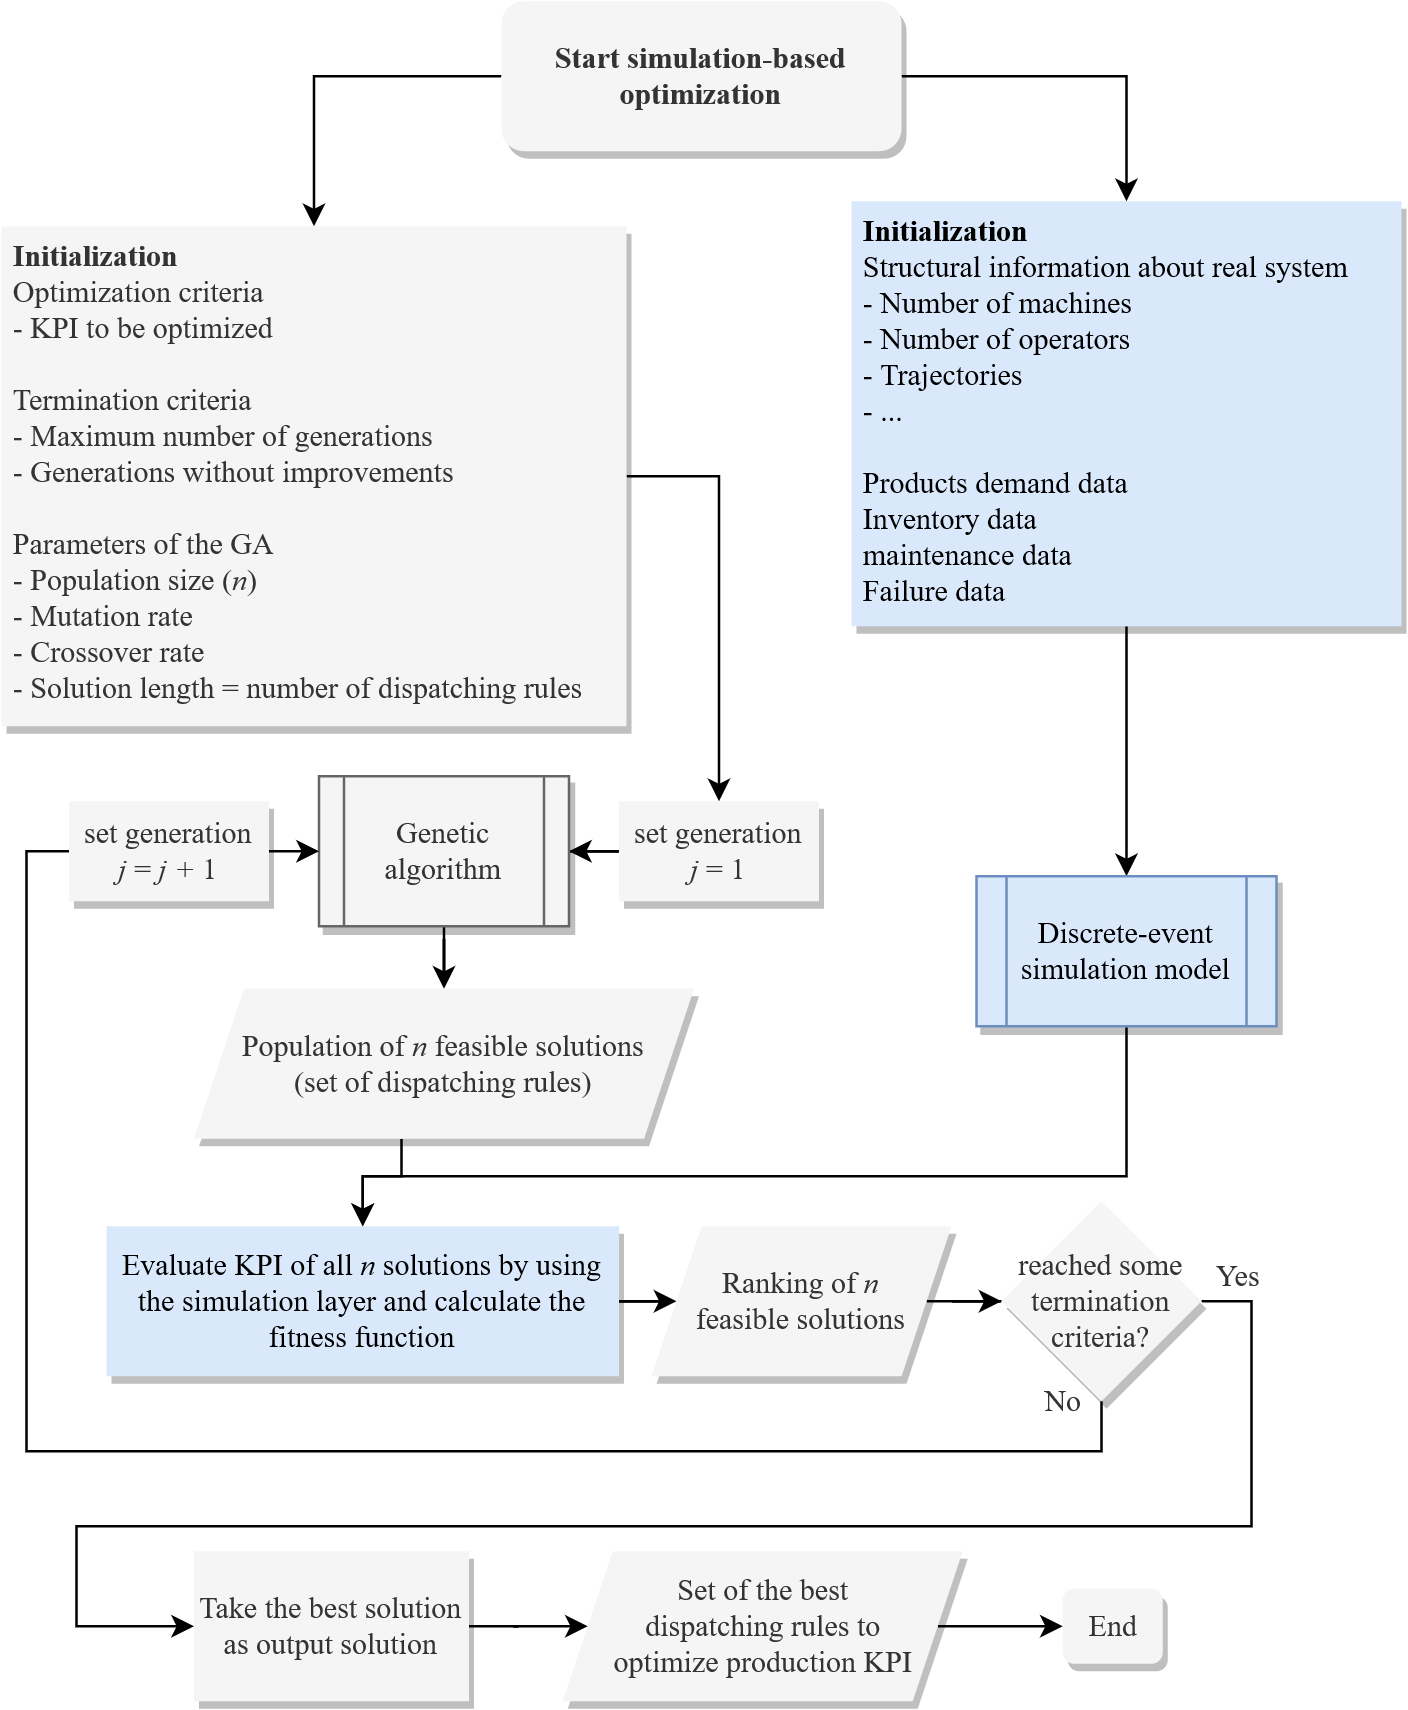

The diagram above was exported from draw.io. Its source (the exported page's mxGraphModel, read from the mxfile embedded in the PNG):
<mxGraphModel dx="1200" dy="872" grid="1" gridSize="10" guides="1" tooltips="1" connect="1" arrows="1" fold="1" page="1" pageScale="1" pageWidth="827" pageHeight="1169" math="0" shadow="0">
  <root>
    <mxCell id="0" />
    <mxCell id="1" parent="0" />
    <mxCell id="w5_RJNFeVMRZ7SjOK4OY-2" style="edgeStyle=orthogonalEdgeStyle;rounded=0;orthogonalLoop=1;jettySize=auto;html=1;entryX=0.5;entryY=0;entryDx=0;entryDy=0;exitX=0;exitY=0.5;exitDx=0;exitDy=0;" edge="1" parent="1" source="w5_RJNFeVMRZ7SjOK4OY-1" target="w5_RJNFeVMRZ7SjOK4OY-3">
      <mxGeometry relative="1" as="geometry">
        <mxPoint x="230" y="310" as="targetPoint" />
      </mxGeometry>
    </mxCell>
    <mxCell id="w5_RJNFeVMRZ7SjOK4OY-5" style="edgeStyle=orthogonalEdgeStyle;rounded=0;orthogonalLoop=1;jettySize=auto;html=1;fontFamily=Times New Roman;exitX=1;exitY=0.5;exitDx=0;exitDy=0;" edge="1" parent="1" source="w5_RJNFeVMRZ7SjOK4OY-1" target="w5_RJNFeVMRZ7SjOK4OY-4">
      <mxGeometry relative="1" as="geometry" />
    </mxCell>
    <mxCell id="w5_RJNFeVMRZ7SjOK4OY-1" value="Start simulation-based optimization" style="rounded=1;whiteSpace=wrap;html=1;fontFamily=Times New Roman;shadow=1;fillColor=#f5f5f5;fontColor=#333333;strokeColor=none;fontStyle=1" vertex="1" parent="1">
      <mxGeometry x="250" y="160" width="160" height="60" as="geometry" />
    </mxCell>
    <mxCell id="w5_RJNFeVMRZ7SjOK4OY-6" style="edgeStyle=orthogonalEdgeStyle;rounded=0;orthogonalLoop=1;jettySize=auto;html=1;fontFamily=Times New Roman;fontSize=12;exitX=1;exitY=0.5;exitDx=0;exitDy=0;entryX=0.5;entryY=0;entryDx=0;entryDy=0;" edge="1" parent="1" source="w5_RJNFeVMRZ7SjOK4OY-3" target="w5_RJNFeVMRZ7SjOK4OY-7">
      <mxGeometry relative="1" as="geometry">
        <mxPoint x="330" y="520" as="targetPoint" />
        <Array as="points">
          <mxPoint x="337" y="350" />
        </Array>
      </mxGeometry>
    </mxCell>
    <mxCell id="w5_RJNFeVMRZ7SjOK4OY-3" value="&lt;div style=&quot;font-size: 12px&quot; align=&quot;left&quot;&gt;&lt;b style=&quot;font-size: 12px&quot;&gt;Initialization&lt;/b&gt;&lt;br style=&quot;font-size: 12px&quot;&gt;&lt;/div&gt;&lt;div style=&quot;font-size: 12px&quot; align=&quot;left&quot;&gt;Optimization criteria&lt;/div&gt;&lt;div style=&quot;font-size: 12px&quot; align=&quot;left&quot;&gt;- KPI to be optimized&lt;br style=&quot;font-size: 12px&quot;&gt;&lt;/div&gt;&lt;div style=&quot;font-size: 12px&quot; align=&quot;left&quot;&gt;&lt;br style=&quot;font-size: 12px&quot;&gt;&lt;/div&gt;&lt;div style=&quot;font-size: 12px&quot; align=&quot;left&quot;&gt;Termination criteria&lt;/div&gt;&lt;div style=&quot;font-size: 12px&quot; align=&quot;left&quot;&gt;- Maximum number of generations&lt;br&gt;&lt;/div&gt;&lt;div style=&quot;font-size: 12px&quot; align=&quot;left&quot;&gt;- Generations without improvements&lt;br style=&quot;font-size: 12px&quot;&gt;&lt;/div&gt;&lt;div style=&quot;font-size: 12px&quot; align=&quot;left&quot;&gt;&lt;br style=&quot;font-size: 12px&quot;&gt;&lt;/div&gt;&lt;div style=&quot;font-size: 12px&quot; align=&quot;left&quot;&gt;Parameters of the GA&lt;/div&gt;&lt;div style=&quot;font-size: 12px&quot; align=&quot;left&quot;&gt;- Population size (&lt;i&gt;n&lt;/i&gt;)&lt;br&gt;&lt;/div&gt;&lt;div style=&quot;font-size: 12px&quot; align=&quot;left&quot;&gt;- Mutation rate&lt;/div&gt;&lt;div style=&quot;font-size: 12px&quot; align=&quot;left&quot;&gt;- Crossover rate&lt;/div&gt;&lt;div style=&quot;font-size: 12px&quot; align=&quot;left&quot;&gt;- Solution length = number of dispatching rules&lt;br style=&quot;font-size: 12px&quot;&gt;&lt;/div&gt;" style="rounded=0;whiteSpace=wrap;html=1;fontFamily=Times New Roman;align=left;verticalAlign=top;horizontal=1;fontSize=12;spacing=0;spacingLeft=5;fillColor=#f5f5f5;fontColor=#333333;strokeColor=none;shadow=1;" vertex="1" parent="1">
      <mxGeometry x="50" y="250" width="250" height="200" as="geometry" />
    </mxCell>
    <mxCell id="w5_RJNFeVMRZ7SjOK4OY-17" value="" style="edgeStyle=orthogonalEdgeStyle;rounded=0;orthogonalLoop=1;jettySize=auto;html=1;fontFamily=Times New Roman;fontSize=12;entryX=0.5;entryY=0;entryDx=0;entryDy=0;entryPerimeter=0;exitX=0.5;exitY=1;exitDx=0;exitDy=0;" edge="1" parent="1" source="w5_RJNFeVMRZ7SjOK4OY-4" target="w5_RJNFeVMRZ7SjOK4OY-18">
      <mxGeometry relative="1" as="geometry">
        <mxPoint x="430" y="490" as="sourcePoint" />
        <mxPoint x="585" y="495" as="targetPoint" />
        <Array as="points">
          <mxPoint x="500" y="460" />
          <mxPoint x="500" y="460" />
        </Array>
      </mxGeometry>
    </mxCell>
    <mxCell id="w5_RJNFeVMRZ7SjOK4OY-4" value="&lt;b&gt;Initialization&lt;/b&gt;&lt;br&gt;&lt;div&gt;Structural information about real system&lt;/div&gt;&lt;div&gt;- Number of machines&lt;/div&gt;&lt;div&gt;- Number of operators&lt;/div&gt;&lt;div&gt;- Trajectories&lt;/div&gt;&lt;div&gt;- ...&lt;/div&gt;&lt;div&gt;&lt;br&gt;&lt;/div&gt;&lt;div&gt;Products demand data&lt;br&gt;&lt;/div&gt;&lt;div&gt;Inventory data&lt;/div&gt;&lt;div&gt;maintenance data&lt;/div&gt;&lt;div&gt;Failure data&lt;br&gt;&lt;/div&gt;" style="rounded=0;whiteSpace=wrap;html=1;fontFamily=Times New Roman;align=left;verticalAlign=top;spacing=0;spacingRight=0;spacingLeft=5;fillColor=#dae8fc;strokeColor=none;shadow=1;" vertex="1" parent="1">
      <mxGeometry x="390" y="240" width="220" height="170" as="geometry" />
    </mxCell>
    <mxCell id="w5_RJNFeVMRZ7SjOK4OY-9" value="" style="edgeStyle=orthogonalEdgeStyle;rounded=0;orthogonalLoop=1;jettySize=auto;html=1;fontFamily=Times New Roman;fontSize=12;" edge="1" parent="1" source="w5_RJNFeVMRZ7SjOK4OY-7" target="w5_RJNFeVMRZ7SjOK4OY-8">
      <mxGeometry relative="1" as="geometry" />
    </mxCell>
    <mxCell id="w5_RJNFeVMRZ7SjOK4OY-7" value="&lt;div&gt;set generation&lt;/div&gt;&lt;div&gt;&lt;i&gt;j&lt;/i&gt; = 1&lt;/div&gt;" style="rounded=0;whiteSpace=wrap;html=1;fontFamily=Times New Roman;fontSize=12;verticalAlign=middle;fillColor=#f5f5f5;fontColor=#333333;strokeColor=none;shadow=1;" vertex="1" parent="1">
      <mxGeometry x="297" y="480" width="80" height="40" as="geometry" />
    </mxCell>
    <mxCell id="w5_RJNFeVMRZ7SjOK4OY-11" style="edgeStyle=orthogonalEdgeStyle;rounded=0;orthogonalLoop=1;jettySize=auto;html=1;fontFamily=Times New Roman;fontSize=12;" edge="1" parent="1" source="w5_RJNFeVMRZ7SjOK4OY-8" target="w5_RJNFeVMRZ7SjOK4OY-10">
      <mxGeometry relative="1" as="geometry" />
    </mxCell>
    <mxCell id="w5_RJNFeVMRZ7SjOK4OY-8" value="Genetic algorithm" style="shape=process;whiteSpace=wrap;html=1;backgroundOutline=1;rounded=0;fontFamily=Times New Roman;fillColor=#f5f5f5;strokeColor=#666666;fontColor=#333333;shadow=1;" vertex="1" parent="1">
      <mxGeometry x="177" y="470" width="100" height="60" as="geometry" />
    </mxCell>
    <mxCell id="w5_RJNFeVMRZ7SjOK4OY-33" style="edgeStyle=orthogonalEdgeStyle;rounded=0;orthogonalLoop=1;jettySize=auto;html=1;entryX=0.5;entryY=0;entryDx=0;entryDy=0;fontFamily=Times New Roman;fontSize=12;" edge="1" parent="1" source="w5_RJNFeVMRZ7SjOK4OY-10" target="w5_RJNFeVMRZ7SjOK4OY-12">
      <mxGeometry relative="1" as="geometry">
        <Array as="points">
          <mxPoint x="210" y="630" />
          <mxPoint x="195" y="630" />
          <mxPoint x="195" y="650" />
        </Array>
      </mxGeometry>
    </mxCell>
    <mxCell id="w5_RJNFeVMRZ7SjOK4OY-10" value="&lt;div&gt;Population of &lt;i&gt;n&lt;/i&gt; feasible solutions&lt;/div&gt;&lt;div&gt;(set of dispatching rules)&lt;br&gt;&lt;/div&gt;" style="shape=parallelogram;perimeter=parallelogramPerimeter;whiteSpace=wrap;html=1;fixedSize=1;fontFamily=Times New Roman;fontSize=12;verticalAlign=middle;fillColor=#f5f5f5;fontColor=#333333;strokeColor=none;shadow=1;" vertex="1" parent="1">
      <mxGeometry x="127" y="555" width="200" height="60" as="geometry" />
    </mxCell>
    <mxCell id="w5_RJNFeVMRZ7SjOK4OY-21" style="edgeStyle=orthogonalEdgeStyle;rounded=0;orthogonalLoop=1;jettySize=auto;html=1;entryX=0;entryY=0.5;entryDx=0;entryDy=0;fontFamily=Times New Roman;fontSize=12;" edge="1" parent="1" source="w5_RJNFeVMRZ7SjOK4OY-12" target="w5_RJNFeVMRZ7SjOK4OY-13">
      <mxGeometry relative="1" as="geometry" />
    </mxCell>
    <mxCell id="w5_RJNFeVMRZ7SjOK4OY-12" value="Evaluate KPI of all &lt;i&gt;n&lt;/i&gt; solutions by using the simulation layer and calculate the fitness function" style="rounded=0;whiteSpace=wrap;html=1;fontFamily=Times New Roman;fontSize=12;verticalAlign=middle;fillColor=#dae8fc;strokeColor=none;shadow=1;" vertex="1" parent="1">
      <mxGeometry x="92" y="650" width="205" height="60" as="geometry" />
    </mxCell>
    <mxCell id="w5_RJNFeVMRZ7SjOK4OY-22" style="edgeStyle=orthogonalEdgeStyle;rounded=0;orthogonalLoop=1;jettySize=auto;html=1;entryX=0;entryY=0.5;entryDx=0;entryDy=0;fontFamily=Times New Roman;fontSize=12;" edge="1" parent="1" source="w5_RJNFeVMRZ7SjOK4OY-13" target="w5_RJNFeVMRZ7SjOK4OY-14">
      <mxGeometry relative="1" as="geometry" />
    </mxCell>
    <mxCell id="w5_RJNFeVMRZ7SjOK4OY-13" value="&lt;div&gt;Ranking of &lt;i&gt;n &lt;br&gt;&lt;/i&gt;&lt;/div&gt;&lt;div&gt;feasible solutions&lt;/div&gt;" style="shape=parallelogram;perimeter=parallelogramPerimeter;whiteSpace=wrap;html=1;fixedSize=1;fontFamily=Times New Roman;fontSize=12;verticalAlign=middle;fillColor=#f5f5f5;fontColor=#333333;strokeColor=none;shadow=1;" vertex="1" parent="1">
      <mxGeometry x="310" y="650" width="120" height="60" as="geometry" />
    </mxCell>
    <mxCell id="w5_RJNFeVMRZ7SjOK4OY-15" style="edgeStyle=orthogonalEdgeStyle;rounded=0;orthogonalLoop=1;jettySize=auto;html=1;entryX=0;entryY=0.5;entryDx=0;entryDy=0;fontFamily=Times New Roman;fontSize=12;exitX=0.5;exitY=1;exitDx=0;exitDy=0;" edge="1" parent="1" source="w5_RJNFeVMRZ7SjOK4OY-14" target="w5_RJNFeVMRZ7SjOK4OY-8">
      <mxGeometry relative="1" as="geometry">
        <Array as="points">
          <mxPoint x="490" y="740" />
          <mxPoint x="60" y="740" />
          <mxPoint x="60" y="500" />
        </Array>
      </mxGeometry>
    </mxCell>
    <mxCell id="w5_RJNFeVMRZ7SjOK4OY-24" value="" style="edgeStyle=orthogonalEdgeStyle;rounded=0;orthogonalLoop=1;jettySize=auto;html=1;fontFamily=Times New Roman;fontSize=12;entryX=0;entryY=0.5;entryDx=0;entryDy=0;" edge="1" parent="1" source="w5_RJNFeVMRZ7SjOK4OY-14" target="w5_RJNFeVMRZ7SjOK4OY-23">
      <mxGeometry relative="1" as="geometry">
        <mxPoint x="100" y="790" as="targetPoint" />
        <Array as="points">
          <mxPoint x="550" y="680" />
          <mxPoint x="550" y="770" />
          <mxPoint x="80" y="770" />
          <mxPoint x="80" y="810" />
        </Array>
      </mxGeometry>
    </mxCell>
    <mxCell id="w5_RJNFeVMRZ7SjOK4OY-14" value="&lt;div&gt;reached some&lt;/div&gt;&lt;div&gt;termination criteria?&lt;/div&gt;" style="rhombus;whiteSpace=wrap;html=1;fontFamily=Times New Roman;fontSize=12;verticalAlign=middle;fillColor=#f5f5f5;fontColor=#333333;strokeColor=none;shadow=1;" vertex="1" parent="1">
      <mxGeometry x="450" y="640" width="80" height="80" as="geometry" />
    </mxCell>
    <mxCell id="w5_RJNFeVMRZ7SjOK4OY-20" style="edgeStyle=orthogonalEdgeStyle;rounded=0;orthogonalLoop=1;jettySize=auto;html=1;fontFamily=Times New Roman;fontSize=12;entryX=0.5;entryY=0;entryDx=0;entryDy=0;" edge="1" parent="1" source="w5_RJNFeVMRZ7SjOK4OY-18" target="w5_RJNFeVMRZ7SjOK4OY-12">
      <mxGeometry relative="1" as="geometry">
        <Array as="points">
          <mxPoint x="500" y="630" />
          <mxPoint x="195" y="630" />
        </Array>
      </mxGeometry>
    </mxCell>
    <mxCell id="w5_RJNFeVMRZ7SjOK4OY-18" value="Discrete-event simulation model" style="shape=process;whiteSpace=wrap;html=1;backgroundOutline=1;fontFamily=Times New Roman;fontSize=12;verticalAlign=middle;fillColor=#dae8fc;strokeColor=#6c8ebf;shadow=1;" vertex="1" parent="1">
      <mxGeometry x="440" y="510" width="120" height="60" as="geometry" />
    </mxCell>
    <mxCell id="w5_RJNFeVMRZ7SjOK4OY-34" style="edgeStyle=orthogonalEdgeStyle;rounded=0;orthogonalLoop=1;jettySize=auto;html=1;entryX=0;entryY=0.5;entryDx=0;entryDy=0;fontFamily=Times New Roman;fontSize=12;" edge="1" parent="1" source="w5_RJNFeVMRZ7SjOK4OY-23" target="w5_RJNFeVMRZ7SjOK4OY-29">
      <mxGeometry relative="1" as="geometry" />
    </mxCell>
    <mxCell id="w5_RJNFeVMRZ7SjOK4OY-23" value="Take the best solution as output solution" style="whiteSpace=wrap;html=1;fontFamily=Times New Roman;fillColor=#f5f5f5;fontColor=#333333;strokeColor=none;shadow=1;" vertex="1" parent="1">
      <mxGeometry x="127" y="780" width="110" height="60" as="geometry" />
    </mxCell>
    <mxCell id="w5_RJNFeVMRZ7SjOK4OY-35" style="edgeStyle=orthogonalEdgeStyle;rounded=0;orthogonalLoop=1;jettySize=auto;html=1;entryX=0;entryY=0.5;entryDx=0;entryDy=0;fontFamily=Times New Roman;fontSize=12;" edge="1" parent="1" source="w5_RJNFeVMRZ7SjOK4OY-29" target="w5_RJNFeVMRZ7SjOK4OY-31">
      <mxGeometry relative="1" as="geometry" />
    </mxCell>
    <mxCell id="w5_RJNFeVMRZ7SjOK4OY-29" value="&lt;div&gt;Set of the best&lt;/div&gt;&lt;div&gt;dispatching rules to&lt;/div&gt;&lt;div&gt; optimize production KPI&lt;/div&gt;" style="shape=parallelogram;perimeter=parallelogramPerimeter;whiteSpace=wrap;html=1;fixedSize=1;fontFamily=Times New Roman;fillColor=#f5f5f5;fontColor=#333333;strokeColor=none;shadow=1;" vertex="1" parent="1">
      <mxGeometry x="274.5" y="780" width="160" height="60" as="geometry" />
    </mxCell>
    <mxCell id="w5_RJNFeVMRZ7SjOK4OY-31" value="End" style="rounded=1;whiteSpace=wrap;html=1;fontFamily=Times New Roman;fontSize=12;verticalAlign=middle;shadow=1;fillColor=#f5f5f5;fontColor=#333333;strokeColor=none;" vertex="1" parent="1">
      <mxGeometry x="474.5" y="795" width="40" height="30" as="geometry" />
    </mxCell>
    <mxCell id="w5_RJNFeVMRZ7SjOK4OY-32" value="&lt;div&gt;set generation&lt;/div&gt;&lt;div&gt;&lt;i&gt;j&lt;/i&gt; = &lt;i&gt;j + &lt;/i&gt;1&lt;/div&gt;" style="rounded=0;whiteSpace=wrap;html=1;fontFamily=Times New Roman;fontSize=12;verticalAlign=middle;fillColor=#f5f5f5;fontColor=#333333;strokeColor=none;shadow=1;" vertex="1" parent="1">
      <mxGeometry x="77" y="480" width="80" height="40" as="geometry" />
    </mxCell>
    <mxCell id="w5_RJNFeVMRZ7SjOK4OY-36" value="Yes" style="rounded=0;whiteSpace=wrap;html=1;shadow=1;fontFamily=Times New Roman;fontSize=12;verticalAlign=middle;fontColor=#333333;strokeColor=none;fillColor=none;" vertex="1" parent="1">
      <mxGeometry x="530" y="660" width="30" height="20" as="geometry" />
    </mxCell>
    <mxCell id="w5_RJNFeVMRZ7SjOK4OY-37" value="No" style="rounded=0;whiteSpace=wrap;html=1;shadow=1;fontFamily=Times New Roman;fontSize=12;verticalAlign=middle;fontColor=#333333;strokeColor=none;fillColor=none;" vertex="1" parent="1">
      <mxGeometry x="460" y="710" width="30" height="20" as="geometry" />
    </mxCell>
  </root>
</mxGraphModel>